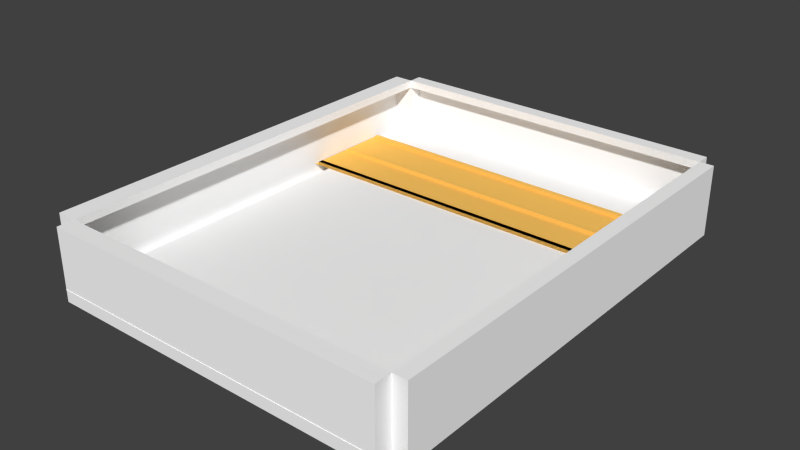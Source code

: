 # Source: Base.blend  (saved by Blender 2.66.1; exported with 4.5.12 LTS)
import bpy
from mathutils import Matrix  # noqa: F401  (used for matrix-valued properties, if any)

bpy.ops.wm.read_factory_settings(use_empty=True)
scene = bpy.context.scene
scene.name = 'Scene'

# ---- collections
col_collection_1 = bpy.data.collections.new('Collection 1'); scene.collection.children.link(col_collection_1)

# ---- materials (node trees are filled in below, after node groups)
mat_material_014 = bpy.data.materials.new('Material.014')
mat_material_014.alpha_threshold = 0.0
mat_material_014.use_transparent_shadow = False
mat_material_014.diffuse_color = (1.0, 1.0, 1.0, 1.0)
mat_material_014.roughness = 0.5
mat_material_014.line_color = (0.0, 0.0, 0.0, 1.0)
mat_material = bpy.data.materials.new('Material')
mat_material.alpha_threshold = 0.0
mat_material.use_transparent_shadow = False
mat_material.diffuse_color = (1.0, 0.5816, 0.1265, 1.0)
mat_material.roughness = 0.5
mat_material.line_color = (0.0, 0.0, 0.0, 1.0)

# ---- material node trees

# ---- world
world_world = bpy.data.worlds.new('World'); scene.world = world_world
world_world.color = (0.05088, 0.05088, 0.05088)
world_world.use_sun_shadow = False
world_world.sun_shadow_jitter_overblur = 0.0
world_world.cycles.sampling_method = 'MANUAL'
world_world.cycles.sample_map_resolution = 256

# ---- meshes
me_cube_050 = bpy.data.meshes.new('Cube.050')
me_cube_050.from_pydata([(-162.4, -207.8, -1.0), (-162.4, 207.8, -1.0), (162.4, 207.8, -1.0), (162.4, -207.8, -1.0), (-162.4, -207.8, 1.0), (-162.4, 207.8, 1.0), (162.4, 207.8, 1.0), (162.4, -207.8, 1.0), (-162.4, -207.8, 49.33), (-162.4, 207.8, 49.33), (162.4, 207.8, 49.33), (162.4, -207.8, 49.33), (-162.4, -207.8, 49.31), (-162.4, 207.8, 49.31), (-162.4, -207.8, -10.43), (-162.4, 207.8, -10.43), (162.4, 207.8, -10.43), (162.4, -207.8, -10.43), (-162.4, -207.8, 56.95), (-162.4, 207.8, 56.95), (162.4, 207.8, 56.95), (162.4, -207.8, 56.95), (-162.4, -207.8, 56.93), (-162.4, 207.8, 56.93), (-181.5, -207.8, -10.43), (-181.5, 207.8, -10.43), (-181.5, -207.8, 56.93), (-181.5, 207.8, 56.93), (-162.4, -223.6, -10.43), (162.4, -223.6, -10.43), (-162.4, -223.6, 56.95), (162.4, -223.6, 56.95), (175.6, 207.8, -10.43), (175.6, -207.8, -10.43), (175.6, 207.8, 56.95), (175.6, -207.8, 56.95), (-162.4, 207.8, -10.43), (162.4, 207.8, -10.43), (-162.4, 207.8, 56.95), (162.4, 207.8, 56.95), (-162.4, 221.4, -10.43), (162.4, 221.4, -10.43), (-162.4, 221.4, 56.95), (162.4, 221.4, 56.95), (-162.4, 207.8, 1.0), (162.4, 207.8, 1.0), (-162.4, 207.8, -10.43), (162.4, 207.8, -10.43), (-162.4, 221.5, 1.0), (162.4, 221.5, 1.0), (-162.4, -224.0, 1.0), (162.4, -224.0, 1.0)], [], [(4, 5, 1, 0), (5, 6, 2, 1), (6, 7, 3, 2), (7, 4, 0, 3), (0, 1, 2, 3), (7, 6, 5, 4), (13, 12, 22, 23), (11, 10, 20, 21), (6, 7, 17, 16), (10, 9, 19, 20), (19, 15, 36, 38), (21, 17, 29, 31), (17, 21, 35, 33), (22, 14, 24, 26), (8, 11, 21, 18), (15, 5, 44, 46), (5, 13, 23, 15), (7, 4, 14, 17), (12, 4, 14, 22), (4, 5, 15, 14), (9, 5, 15, 19), (4, 8, 18, 14), (24, 25, 27, 26), (14, 15, 25, 24), (23, 22, 26, 27), (15, 23, 27, 25), (29, 28, 30, 31), (18, 21, 31, 30), (17, 14, 28, 29), (14, 18, 30, 28), (32, 33, 35, 34), (21, 20, 34, 35), (16, 17, 33, 32), (20, 16, 32, 34), (38, 36, 40, 42), (15, 16, 37, 36), (16, 20, 39, 37), (20, 19, 38, 39), (40, 41, 43, 42), (36, 37, 41, 40), (39, 38, 42, 43), (37, 39, 43, 41), (44, 45, 47, 46), (16, 15, 46, 47), (5, 6, 45, 44), (6, 16, 47, 45), (44, 45, 49, 48), (4, 7, 51, 50)])
_uv = me_cube_050.uv_layers.new(name='UVMap')
_uv.uv.foreach_set('vector', [0.0, 0.0, 0.0, 0.0, 0.0, 0.0, 0.0, 0.0, 0.0, 0.0, 0.0, 0.0, 0.0, 0.0, 0.0, 0.0, 0.0, 0.0, 0.0, 0.0, 0.0, 0.0, 0.0, 0.0, 0.0, 0.0, 0.0, 0.0, 0.0, 0.0, 0.0, 0.0, 0.0, 0.0, 0.0, 0.0, 0.0, 0.0, 0.0, 0.0, -24.83, -19.4, 25.83, -19.4, 25.83, 20.19, -24.83, 20.19, 0.0, 0.0, 0.0, 0.0, 0.0, 0.0, 0.0, 0.0, 0.0, 0.0, 0.0, 0.0, 0.0, 0.0, 0.0, 0.0, 0.0, 0.0, 0.0, 0.0, 0.0, 0.0, 0.0, 0.0, 0.0, 0.0, 0.0, 0.0, 0.0, 0.0, 0.0, 0.0, 0.0, 0.0, 0.0, 0.0, 0.0, 0.0, 0.0, 0.0, 0.0, 0.0, 0.0, 0.0, 0.0, 0.0, 0.0, 0.0, 0.0, 0.0, 0.0, 0.0, 0.0, 0.0, 0.0, 0.0, 0.0, 0.0, 0.0, 0.0, 0.0, 0.0, 0.0, 0.0, 0.0, 0.0, 0.0, 0.0, 0.0, 0.0, 0.0, 0.0, 0.0, 0.0, 0.0, 0.0, 0.0, 0.0, 0.0, 0.0, 0.0, 0.0, 0.0, 0.0, 0.0, 0.0, 0.0, 0.0, 0.0, 0.0, 0.0, 0.0, 0.0, 0.0, 0.0, 0.0, 0.0, 0.0, 0.0, 0.0, 0.0, 0.0, 0.0, 0.0, 0.0, 0.0, 0.0, 0.0, 0.0, 0.0, 0.0, 0.0, 0.0, 0.0, 0.0, 0.0, 0.0, 0.0, 0.0, 0.0, 0.0, 0.0, 0.0, 0.0, 0.0, 0.0, 0.0, 0.0, 0.0, 0.0, 0.0, 0.0, 0.0, 0.0, 0.0, 0.0, 0.0, 0.0, 0.0, 0.0, 0.0, 0.0, 0.0, 0.0, 0.0, 0.0, 0.0, 0.0, 0.0, 0.0, 0.0, 0.0, 0.0, 0.0, 0.0, 0.0, 0.0, 0.0, 0.0, 0.0, 0.0, 0.0, 0.0, 0.0, 0.0, 0.0, 0.0, 0.0, 0.0, 0.0, 0.0, 0.0, 0.0, 0.0, 0.0, 0.0, 0.0, 0.0, 0.0, 0.0, 0.0, 0.0, 0.0, 0.0, 0.0, 0.0, 0.0, 0.0, 0.0, 0.0, 0.0, 0.0, 0.0, 0.0, 0.0, 0.0, 0.0, 0.0, 0.0, 0.0, 0.0, 0.0, 0.0, 0.0, 0.0, 0.0, 0.0, 0.0, 0.0, 0.0, 0.0, 0.0, 0.0, 0.0, 0.0, 0.0, 0.0, 0.0, 0.0, 0.0, 0.0, 0.0, 0.0, 0.0, 0.0, 0.0, 0.0, 0.0, 0.0, 0.0, 0.0, 0.0, 0.0, 0.0, 0.0, 0.0, 0.0, 0.0, 0.0, 0.0, 0.0, 0.0, 0.0, 0.0, 0.0, 0.0, 0.0, 0.0, 0.0, 0.0, 0.0, 0.0, 0.0, 0.0, 0.0, 0.0, 0.0, 0.0, 0.0, 0.0, 0.0, 0.0, 0.0, 0.0, 0.0, 0.0, 0.0, 0.0, 0.0, 0.0, 0.0, 0.0, 0.0, 0.0, 0.0, 0.0, 0.0, 0.0, 0.0, 0.0, 0.0, 0.0, 0.0, 0.0, 0.0, 0.0, 0.0, 0.0, 0.0, 0.0, 0.0, 0.0, 0.0, 0.0, 0.0, 0.0, 0.0, 0.0, 0.0, 0.0, 0.0, 0.0, 0.0, 0.0, 0.0, 0.0, 0.0, 0.0, 0.0, 0.0, 0.0, 0.0, 0.0, 0.0, 0.0, 0.0, 0.0, 0.0, 0.0, 0.0, 0.0, 0.0, 0.0, 0.0, 0.0, 0.0, 0.0, 0.0, 0.0, 0.0, 0.0, 0.0, 0.0, 0.0, 0.0, 0.0])
me_cube_050.materials.append(mat_material_014)
me_cube_050.use_remesh_preserve_volume = False
me_cube_050.use_remesh_preserve_attributes = False
me_cube_050.use_mirror_vertex_groups = False
me_cube_050.update()
me_plane = bpy.data.meshes.new('Plane')
me_plane.from_pydata([(109.9, 167.4, 1.208), (110.0, 77.57, 1.208), (-140.7, 167.0, 1.208), (-140.6, 77.22, 1.208), (106.5, 120.0, 1.282), (-137.3, 119.6, 1.282), (-137.3, 124.6, 1.282), (106.5, 125.0, 1.282), (106.5, 120.0, 4.511), (-137.3, 119.6, 4.511), (-137.3, 124.6, 4.511), (106.5, 125.0, 4.511), (106.5, 77.71, 1.282), (-137.2, 77.37, 1.282), (-137.2, 82.38, 1.282), (106.5, 82.73, 1.282), (106.5, 77.71, 4.511), (-137.2, 77.37, 4.511), (-137.2, 82.38, 4.511), (106.5, 82.73, 4.511), (106.5, 77.71, 1.282), (-137.2, 77.37, 1.282), (-137.2, 82.38, 1.282), (106.5, 82.73, 1.282), (106.5, 77.71, 4.511), (-137.2, 77.37, 4.511), (-137.2, 82.38, 4.511), (106.5, 82.73, 4.511), (106.1, 162.1, 1.286), (-137.6, 161.8, 1.286), (-137.6, 166.8, 1.286), (106.1, 167.2, 1.286), (106.1, 162.1, 4.515), (-137.6, 161.8, 4.515), (-137.6, 166.8, 4.515), (106.1, 167.2, 4.515)], [], [(1, 0, 2, 3), (8, 9, 5, 4), (9, 10, 6, 5), (10, 11, 7, 6), (11, 8, 4, 7), (4, 5, 6, 7), (11, 10, 9, 8), (16, 17, 13, 12), (17, 18, 14, 13), (18, 19, 15, 14), (19, 16, 12, 15), (12, 13, 14, 15), (19, 18, 17, 16), (24, 25, 21, 20), (25, 26, 22, 21), (26, 27, 23, 22), (27, 24, 20, 23), (20, 21, 22, 23), (27, 26, 25, 24), (32, 33, 29, 28), (33, 34, 30, 29), (34, 35, 31, 30), (35, 32, 28, 31), (28, 29, 30, 31), (35, 34, 33, 32)])
me_plane.materials.append(mat_material)
me_plane.use_remesh_preserve_volume = False
me_plane.use_remesh_preserve_attributes = False
me_plane.use_mirror_vertex_groups = False
me_plane.update()

# ---- objects
ob_base = bpy.data.objects.new('Base', me_cube_050)
ob_street = bpy.data.objects.new('Street', me_plane)

# ---- transforms, parenting, visibility, modifiers, constraints
ob_base.location = (0.0, 0.0, 1.255)
ob_base.lineart.crease_threshold = 0.0
ob_street.location = (18.4, 3.834, 1.116)
ob_street.scale = (1.416, 1.0, 1.0)
ob_street.lineart.crease_threshold = 0.0

# ---- collection membership
col_collection_1.objects.link(ob_base)
col_collection_1.objects.link(ob_street)

# ---- scene / render settings (as saved in the file)
scene.frame_start = 1; scene.frame_end = 250; scene.frame_set(3)
scene.render.engine = 'BLENDER_EEVEE_NEXT'
scene.render.image_settings.color_mode = 'RGB'
scene.render.image_settings.compression = 90
scene.render.resolution_percentage = 50
scene.render.dither_intensity = 0.0
scene.render.bake_margin = 2
scene.cycles.use_denoising = False
scene.cycles.samples = 10
scene.cycles.sampling_pattern = 'TABULATED_SOBOL'
scene.cycles.light_sampling_threshold = 0.0
scene.cycles.use_adaptive_sampling = False
scene.cycles.use_light_tree = False
scene.cycles.blur_glossy = 0.0
scene.cycles.volume_bounces = 1
scene.cycles.pixel_filter_type = 'GAUSSIAN'
scene.cycles.sample_clamp_indirect = 0.0
scene.view_settings.view_transform = 'Standard'
bpy.context.view_layer.update()

# ---- added for rendering (the .blend has no active camera and no usable light): camera, sun
cam_auto = bpy.data.cameras.new('AutoCamera')
cam_auto.lens = 50.0
cam_auto.sensor_width = 36.0
cam_auto.clip_end = 9334.7
ob_auto_camera = bpy.data.objects.new('AutoCamera', cam_auto)
scene.collection.objects.link(ob_auto_camera)
ob_auto_camera.location = (528.92, -639.524, 450.032)
ob_auto_camera.rotation_euler = (1.09748, -7.21219e-08, 0.694738)
scene.camera = ob_auto_camera
light_auto_sun = bpy.data.lights.new('AutoSun', 'SUN')
light_auto_sun.energy = 3.0
light_auto_sun.angle = 0.0523599
ob_auto_sun = bpy.data.objects.new('AutoSun', light_auto_sun)
scene.collection.objects.link(ob_auto_sun)
ob_auto_sun.rotation_euler = (0.872665, 0.174533, 0.523599)
bpy.context.view_layer.update()
